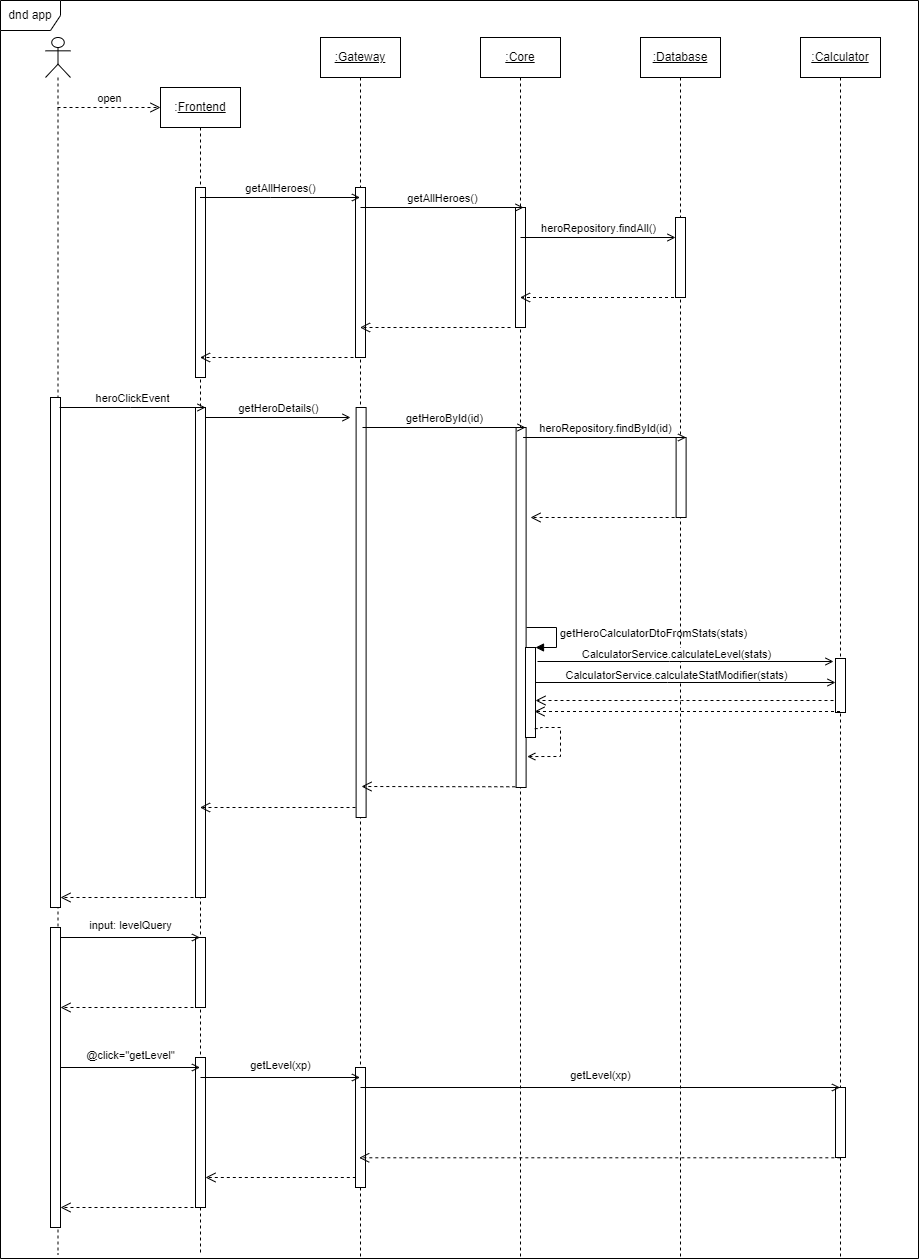

The diagram above was exported from draw.io. Its source (the exported page's mxGraphModel, read from the mxfile embedded in the PNG):
<mxGraphModel dx="1209" dy="818" grid="0" gridSize="10" guides="1" tooltips="1" connect="1" arrows="1" fold="1" page="1" pageScale="1" pageWidth="827" pageHeight="1169" background="#ffffff" math="0" shadow="0">
  <root>
    <mxCell id="0" />
    <mxCell id="1" parent="0" />
    <mxCell id="sAZkq3AStnGpB4W04-nh-13" value="" style="shape=umlLifeline;participant=umlActor;perimeter=lifelinePerimeter;whiteSpace=wrap;html=1;container=1;collapsible=0;recursiveResize=0;verticalAlign=top;spacingTop=36;outlineConnect=0;" parent="1" vertex="1">
      <mxGeometry x="45" y="40" width="25" height="1217" as="geometry" />
    </mxCell>
    <mxCell id="sAZkq3AStnGpB4W04-nh-68" value="" style="html=1;points=[];perimeter=orthogonalPerimeter;" parent="sAZkq3AStnGpB4W04-nh-13" vertex="1">
      <mxGeometry x="5" y="890" width="10" height="300" as="geometry" />
    </mxCell>
    <mxCell id="sAZkq3AStnGpB4W04-nh-14" value=":&lt;u&gt;Frontend&lt;/u&gt;" style="shape=umlLifeline;perimeter=lifelinePerimeter;whiteSpace=wrap;html=1;container=1;collapsible=0;recursiveResize=0;outlineConnect=0;" parent="1" vertex="1">
      <mxGeometry x="160" y="90" width="80" height="1167" as="geometry" />
    </mxCell>
    <mxCell id="sAZkq3AStnGpB4W04-nh-36" value="" style="html=1;points=[];perimeter=orthogonalPerimeter;" parent="sAZkq3AStnGpB4W04-nh-14" vertex="1">
      <mxGeometry x="35" y="100" width="10" height="190" as="geometry" />
    </mxCell>
    <mxCell id="sAZkq3AStnGpB4W04-nh-38" value="" style="html=1;points=[];perimeter=orthogonalPerimeter;" parent="sAZkq3AStnGpB4W04-nh-14" vertex="1">
      <mxGeometry x="-110" y="310" width="10" height="510" as="geometry" />
    </mxCell>
    <mxCell id="sAZkq3AStnGpB4W04-nh-39" value="" style="html=1;points=[];perimeter=orthogonalPerimeter;" parent="sAZkq3AStnGpB4W04-nh-14" vertex="1">
      <mxGeometry x="35" y="320" width="10" height="490" as="geometry" />
    </mxCell>
    <mxCell id="sAZkq3AStnGpB4W04-nh-41" value="heroClickEvent" style="html=1;verticalAlign=bottom;startArrow=none;endArrow=open;startSize=8;rounded=0;endFill=0;startFill=0;" parent="sAZkq3AStnGpB4W04-nh-14" edge="1">
      <mxGeometry relative="1" as="geometry">
        <mxPoint x="-100.92857142857144" y="320" as="sourcePoint" />
        <mxPoint x="45" y="320" as="targetPoint" />
        <Array as="points">
          <mxPoint x="-30" y="320" />
        </Array>
      </mxGeometry>
    </mxCell>
    <mxCell id="sAZkq3AStnGpB4W04-nh-67" value="" style="html=1;verticalAlign=bottom;endArrow=open;dashed=1;endSize=8;rounded=0;" parent="sAZkq3AStnGpB4W04-nh-14" edge="1">
      <mxGeometry relative="1" as="geometry">
        <mxPoint x="45" y="810" as="sourcePoint" />
        <mxPoint x="-100" y="810" as="targetPoint" />
      </mxGeometry>
    </mxCell>
    <mxCell id="sAZkq3AStnGpB4W04-nh-72" value="" style="html=1;points=[];perimeter=orthogonalPerimeter;" parent="sAZkq3AStnGpB4W04-nh-14" vertex="1">
      <mxGeometry x="35" y="970" width="10" height="150" as="geometry" />
    </mxCell>
    <mxCell id="sAZkq3AStnGpB4W04-nh-49" value="getHeroDetails()" style="html=1;verticalAlign=bottom;startArrow=none;endArrow=open;startSize=8;rounded=0;endFill=0;startFill=0;" parent="sAZkq3AStnGpB4W04-nh-14" edge="1">
      <mxGeometry relative="1" as="geometry">
        <mxPoint x="44.99888888888893" y="330" as="sourcePoint" />
        <mxPoint x="190" y="330" as="targetPoint" />
        <Array as="points" />
      </mxGeometry>
    </mxCell>
    <mxCell id="sAZkq3AStnGpB4W04-nh-78" value="" style="html=1;verticalAlign=bottom;endArrow=open;dashed=1;endSize=8;rounded=0;" parent="sAZkq3AStnGpB4W04-nh-14" edge="1">
      <mxGeometry relative="1" as="geometry">
        <mxPoint x="201.32" y="1090" as="sourcePoint" />
        <mxPoint x="45.00181818181801" y="1090" as="targetPoint" />
      </mxGeometry>
    </mxCell>
    <mxCell id="sAZkq3AStnGpB4W04-nh-83" value="" style="html=1;points=[];perimeter=orthogonalPerimeter;" parent="sAZkq3AStnGpB4W04-nh-14" vertex="1">
      <mxGeometry x="35" y="850" width="10" height="70" as="geometry" />
    </mxCell>
    <mxCell id="sAZkq3AStnGpB4W04-nh-15" value="&lt;u&gt;:Gateway&lt;/u&gt;" style="shape=umlLifeline;perimeter=lifelinePerimeter;whiteSpace=wrap;html=1;container=1;collapsible=0;recursiveResize=0;outlineConnect=0;" parent="1" vertex="1">
      <mxGeometry x="320" y="40" width="80" height="1220" as="geometry" />
    </mxCell>
    <mxCell id="sAZkq3AStnGpB4W04-nh-22" value="" style="html=1;points=[];perimeter=orthogonalPerimeter;" parent="sAZkq3AStnGpB4W04-nh-15" vertex="1">
      <mxGeometry x="35" y="150" width="10" height="170" as="geometry" />
    </mxCell>
    <mxCell id="sAZkq3AStnGpB4W04-nh-35" value="" style="html=1;verticalAlign=bottom;endArrow=open;dashed=1;endSize=8;rounded=0;" parent="sAZkq3AStnGpB4W04-nh-15" target="sAZkq3AStnGpB4W04-nh-14" edge="1">
      <mxGeometry relative="1" as="geometry">
        <mxPoint x="45" y="320" as="sourcePoint" />
        <mxPoint x="-35" y="320" as="targetPoint" />
      </mxGeometry>
    </mxCell>
    <mxCell id="sAZkq3AStnGpB4W04-nh-42" value="" style="html=1;points=[];perimeter=orthogonalPerimeter;" parent="sAZkq3AStnGpB4W04-nh-15" vertex="1">
      <mxGeometry x="35.61" y="370" width="10" height="410" as="geometry" />
    </mxCell>
    <mxCell id="sAZkq3AStnGpB4W04-nh-63" value="" style="html=1;verticalAlign=bottom;endArrow=open;dashed=1;endSize=8;rounded=0;" parent="sAZkq3AStnGpB4W04-nh-15" edge="1">
      <mxGeometry relative="1" as="geometry">
        <mxPoint x="200.81999999999994" y="749.29" as="sourcePoint" />
        <mxPoint x="41" y="749" as="targetPoint" />
        <Array as="points" />
      </mxGeometry>
    </mxCell>
    <mxCell id="sAZkq3AStnGpB4W04-nh-66" value="" style="html=1;verticalAlign=bottom;endArrow=open;dashed=1;endSize=8;rounded=0;" parent="sAZkq3AStnGpB4W04-nh-15" target="sAZkq3AStnGpB4W04-nh-14" edge="1">
      <mxGeometry relative="1" as="geometry">
        <mxPoint x="35" y="770" as="sourcePoint" />
        <mxPoint x="-60" y="780" as="targetPoint" />
      </mxGeometry>
    </mxCell>
    <mxCell id="sAZkq3AStnGpB4W04-nh-74" value="" style="html=1;points=[];perimeter=orthogonalPerimeter;" parent="sAZkq3AStnGpB4W04-nh-15" vertex="1">
      <mxGeometry x="35" y="1030" width="10" height="120" as="geometry" />
    </mxCell>
    <mxCell id="sAZkq3AStnGpB4W04-nh-16" value="&lt;u&gt;:Core&lt;/u&gt;" style="shape=umlLifeline;perimeter=lifelinePerimeter;whiteSpace=wrap;html=1;container=1;collapsible=0;recursiveResize=0;outlineConnect=0;" parent="1" vertex="1">
      <mxGeometry x="480" y="40" width="80" height="1220" as="geometry" />
    </mxCell>
    <mxCell id="sAZkq3AStnGpB4W04-nh-24" value="" style="html=1;points=[];perimeter=orthogonalPerimeter;" parent="sAZkq3AStnGpB4W04-nh-16" vertex="1">
      <mxGeometry x="35" y="170" width="10" height="120" as="geometry" />
    </mxCell>
    <mxCell id="sAZkq3AStnGpB4W04-nh-25" value="getAllHeroes()" style="html=1;verticalAlign=bottom;startArrow=none;endArrow=open;startSize=8;rounded=0;endFill=0;startFill=0;" parent="sAZkq3AStnGpB4W04-nh-16" edge="1">
      <mxGeometry relative="1" as="geometry">
        <mxPoint x="-120" y="170" as="sourcePoint" />
        <mxPoint x="43" y="170" as="targetPoint" />
      </mxGeometry>
    </mxCell>
    <mxCell id="sAZkq3AStnGpB4W04-nh-34" value="" style="html=1;verticalAlign=bottom;endArrow=open;dashed=1;endSize=8;rounded=0;" parent="sAZkq3AStnGpB4W04-nh-16" target="sAZkq3AStnGpB4W04-nh-15" edge="1">
      <mxGeometry relative="1" as="geometry">
        <mxPoint x="30" y="290" as="sourcePoint" />
        <mxPoint x="-50" y="290" as="targetPoint" />
      </mxGeometry>
    </mxCell>
    <mxCell id="sAZkq3AStnGpB4W04-nh-44" value="" style="html=1;points=[];perimeter=orthogonalPerimeter;" parent="sAZkq3AStnGpB4W04-nh-16" vertex="1">
      <mxGeometry x="35.61" y="390" width="10" height="360" as="geometry" />
    </mxCell>
    <mxCell id="sAZkq3AStnGpB4W04-nh-45" value="getHeroById(id)" style="html=1;verticalAlign=bottom;startArrow=none;endArrow=open;startSize=8;rounded=0;endFill=0;startFill=0;" parent="sAZkq3AStnGpB4W04-nh-16" edge="1">
      <mxGeometry relative="1" as="geometry">
        <mxPoint x="-118" y="390" as="sourcePoint" />
        <mxPoint x="45" y="390" as="targetPoint" />
      </mxGeometry>
    </mxCell>
    <mxCell id="sAZkq3AStnGpB4W04-nh-61" value="" style="html=1;points=[];perimeter=orthogonalPerimeter;" parent="sAZkq3AStnGpB4W04-nh-16" vertex="1">
      <mxGeometry x="45" y="610" width="10" height="90" as="geometry" />
    </mxCell>
    <mxCell id="sAZkq3AStnGpB4W04-nh-62" value="&lt;span class=&quot;pl-token&quot; style=&quot;box-sizing: border-box&quot;&gt;getHeroCalculatorDtoFromStats&lt;/span&gt;(stats)" style="edgeStyle=orthogonalEdgeStyle;html=1;align=left;spacingLeft=2;endArrow=block;rounded=0;entryX=1;entryY=0;" parent="sAZkq3AStnGpB4W04-nh-16" target="sAZkq3AStnGpB4W04-nh-61" edge="1">
      <mxGeometry relative="1" as="geometry">
        <mxPoint x="46" y="590" as="sourcePoint" />
        <Array as="points">
          <mxPoint x="46" y="590" />
          <mxPoint x="76" y="590" />
          <mxPoint x="76" y="610" />
        </Array>
      </mxGeometry>
    </mxCell>
    <mxCell id="sAZkq3AStnGpB4W04-nh-87" value="" style="edgeStyle=orthogonalEdgeStyle;html=1;align=left;spacingLeft=2;endArrow=open;rounded=0;endFill=0;dashed=1;exitX=0.92;exitY=0.901;exitDx=0;exitDy=0;exitPerimeter=0;entryX=1.118;entryY=0.914;entryDx=0;entryDy=0;entryPerimeter=0;" parent="sAZkq3AStnGpB4W04-nh-16" source="sAZkq3AStnGpB4W04-nh-61" target="sAZkq3AStnGpB4W04-nh-44" edge="1">
      <mxGeometry relative="1" as="geometry">
        <mxPoint x="60" y="720" as="sourcePoint" />
        <Array as="points">
          <mxPoint x="60" y="691" />
          <mxPoint x="60" y="690" />
          <mxPoint x="80" y="690" />
          <mxPoint x="80" y="719" />
        </Array>
        <mxPoint x="65" y="740" as="targetPoint" />
      </mxGeometry>
    </mxCell>
    <mxCell id="sAZkq3AStnGpB4W04-nh-17" value="&lt;u&gt;:Database&lt;/u&gt;" style="shape=umlLifeline;perimeter=lifelinePerimeter;whiteSpace=wrap;html=1;container=1;collapsible=0;recursiveResize=0;outlineConnect=0;" parent="1" vertex="1">
      <mxGeometry x="640" y="40" width="80" height="1220" as="geometry" />
    </mxCell>
    <mxCell id="sAZkq3AStnGpB4W04-nh-29" value="" style="html=1;points=[];perimeter=orthogonalPerimeter;" parent="sAZkq3AStnGpB4W04-nh-17" vertex="1">
      <mxGeometry x="35" y="180" width="10" height="80" as="geometry" />
    </mxCell>
    <mxCell id="sAZkq3AStnGpB4W04-nh-31" value="&lt;span&gt;heroRepository&lt;/span&gt;&lt;span class=&quot;pl-k&quot; style=&quot;box-sizing: border-box&quot;&gt;.&lt;/span&gt;&lt;span&gt;findAll()&lt;/span&gt;" style="html=1;verticalAlign=bottom;startArrow=none;endArrow=open;startSize=8;rounded=0;endFill=0;startFill=0;exitX=0.5;exitY=0.25;exitDx=0;exitDy=0;exitPerimeter=0;" parent="sAZkq3AStnGpB4W04-nh-17" source="sAZkq3AStnGpB4W04-nh-24" edge="1">
      <mxGeometry relative="1" as="geometry">
        <mxPoint x="-110" y="190" as="sourcePoint" />
        <mxPoint x="35" y="200" as="targetPoint" />
      </mxGeometry>
    </mxCell>
    <mxCell id="sAZkq3AStnGpB4W04-nh-47" value="" style="html=1;points=[];perimeter=orthogonalPerimeter;" parent="sAZkq3AStnGpB4W04-nh-17" vertex="1">
      <mxGeometry x="35.61" y="400" width="10" height="80" as="geometry" />
    </mxCell>
    <mxCell id="sAZkq3AStnGpB4W04-nh-55" value="heroRepository.findById(id)" style="html=1;verticalAlign=bottom;startArrow=none;endArrow=open;startSize=8;rounded=0;endFill=0;startFill=0;" parent="sAZkq3AStnGpB4W04-nh-17" edge="1">
      <mxGeometry relative="1" as="geometry">
        <mxPoint x="-117.38999999999999" y="400" as="sourcePoint" />
        <mxPoint x="45.610000000000014" y="400" as="targetPoint" />
      </mxGeometry>
    </mxCell>
    <mxCell id="sAZkq3AStnGpB4W04-nh-23" value="getAllHeroes()" style="html=1;verticalAlign=bottom;startArrow=none;endArrow=open;startSize=8;rounded=0;endFill=0;startFill=0;" parent="1" source="sAZkq3AStnGpB4W04-nh-14" target="sAZkq3AStnGpB4W04-nh-15" edge="1">
      <mxGeometry relative="1" as="geometry">
        <mxPoint x="220" y="100" as="sourcePoint" />
        <Array as="points">
          <mxPoint x="270" y="200" />
        </Array>
      </mxGeometry>
    </mxCell>
    <mxCell id="sAZkq3AStnGpB4W04-nh-32" value="" style="html=1;verticalAlign=bottom;endArrow=open;dashed=1;endSize=8;rounded=0;" parent="1" source="sAZkq3AStnGpB4W04-nh-17" target="sAZkq3AStnGpB4W04-nh-16" edge="1">
      <mxGeometry relative="1" as="geometry">
        <mxPoint x="650" y="290" as="sourcePoint" />
        <mxPoint x="570" y="290" as="targetPoint" />
        <Array as="points">
          <mxPoint x="600" y="300" />
        </Array>
      </mxGeometry>
    </mxCell>
    <mxCell id="sAZkq3AStnGpB4W04-nh-50" value="" style="html=1;verticalAlign=bottom;endArrow=open;dashed=1;endSize=8;rounded=0;" parent="1" edge="1">
      <mxGeometry relative="1" as="geometry">
        <mxPoint x="680.11" y="520" as="sourcePoint" />
        <mxPoint x="530" y="520" as="targetPoint" />
        <Array as="points">
          <mxPoint x="600.61" y="520" />
        </Array>
      </mxGeometry>
    </mxCell>
    <mxCell id="sAZkq3AStnGpB4W04-nh-51" value="&lt;u&gt;:Calculator&lt;/u&gt;" style="shape=umlLifeline;perimeter=lifelinePerimeter;whiteSpace=wrap;html=1;container=1;collapsible=0;recursiveResize=0;outlineConnect=0;" parent="1" vertex="1">
      <mxGeometry x="800" y="40" width="80" height="1221" as="geometry" />
    </mxCell>
    <mxCell id="sAZkq3AStnGpB4W04-nh-57" value="" style="html=1;points=[];perimeter=orthogonalPerimeter;" parent="sAZkq3AStnGpB4W04-nh-51" vertex="1">
      <mxGeometry x="35" y="621" width="10" height="54" as="geometry" />
    </mxCell>
    <mxCell id="sAZkq3AStnGpB4W04-nh-76" value="" style="html=1;points=[];perimeter=orthogonalPerimeter;" parent="sAZkq3AStnGpB4W04-nh-51" vertex="1">
      <mxGeometry x="35" y="1050" width="10" height="70" as="geometry" />
    </mxCell>
    <mxCell id="sAZkq3AStnGpB4W04-nh-56" value="CalculatorService.calculateLevel(stats)" style="html=1;verticalAlign=bottom;startArrow=none;endArrow=open;startSize=8;rounded=0;endFill=0;startFill=0;" parent="1" edge="1">
      <mxGeometry x="-0.0612" y="-2" relative="1" as="geometry">
        <mxPoint x="537" y="664" as="sourcePoint" />
        <mxPoint x="833" y="664" as="targetPoint" />
        <Array as="points">
          <mxPoint x="669" y="664" />
        </Array>
        <mxPoint as="offset" />
      </mxGeometry>
    </mxCell>
    <mxCell id="sAZkq3AStnGpB4W04-nh-58" value="" style="html=1;verticalAlign=bottom;endArrow=open;dashed=1;endSize=8;rounded=0;" parent="1" source="sAZkq3AStnGpB4W04-nh-51" edge="1">
      <mxGeometry relative="1" as="geometry">
        <mxPoint x="730.1100000000001" y="630" as="sourcePoint" />
        <mxPoint x="534" y="714" as="targetPoint" />
        <Array as="points">
          <mxPoint x="775" y="714" />
          <mxPoint x="680" y="714" />
        </Array>
      </mxGeometry>
    </mxCell>
    <mxCell id="sAZkq3AStnGpB4W04-nh-69" value="open" style="html=1;verticalAlign=bottom;endArrow=open;dashed=1;endSize=8;rounded=0;" parent="1" source="sAZkq3AStnGpB4W04-nh-13" edge="1">
      <mxGeometry relative="1" as="geometry">
        <mxPoint x="150" y="110" as="sourcePoint" />
        <mxPoint x="160" y="110" as="targetPoint" />
      </mxGeometry>
    </mxCell>
    <mxCell id="sAZkq3AStnGpB4W04-nh-71" value="&lt;div style=&quot;line-height: 19px&quot;&gt;@click=&quot;getLevel&quot;&lt;/div&gt;" style="html=1;verticalAlign=bottom;endArrow=open;rounded=0;endFill=0;" parent="1" edge="1">
      <mxGeometry width="80" relative="1" as="geometry">
        <mxPoint x="60" y="1070" as="sourcePoint" />
        <mxPoint x="199.5" y="1070" as="targetPoint" />
      </mxGeometry>
    </mxCell>
    <mxCell id="sAZkq3AStnGpB4W04-nh-73" value="&lt;div style=&quot;line-height: 19px&quot;&gt;&lt;span&gt;getLevel(xp)&lt;/span&gt;&lt;br&gt;&lt;/div&gt;" style="html=1;verticalAlign=bottom;endArrow=open;rounded=0;endFill=0;" parent="1" edge="1">
      <mxGeometry width="80" relative="1" as="geometry">
        <mxPoint x="200" y="1080" as="sourcePoint" />
        <mxPoint x="359.5" y="1080" as="targetPoint" />
      </mxGeometry>
    </mxCell>
    <mxCell id="sAZkq3AStnGpB4W04-nh-75" value="&lt;div style=&quot;line-height: 19px&quot;&gt;&lt;span&gt;getLevel(xp)&lt;/span&gt;&lt;br&gt;&lt;/div&gt;" style="html=1;verticalAlign=bottom;endArrow=open;rounded=0;endFill=0;" parent="1" edge="1">
      <mxGeometry width="80" relative="1" as="geometry">
        <mxPoint x="360" y="1090" as="sourcePoint" />
        <mxPoint x="839.5" y="1090" as="targetPoint" />
      </mxGeometry>
    </mxCell>
    <mxCell id="sAZkq3AStnGpB4W04-nh-77" value="" style="html=1;verticalAlign=bottom;endArrow=open;dashed=1;endSize=8;rounded=0;" parent="1" edge="1">
      <mxGeometry relative="1" as="geometry">
        <mxPoint x="839.8199999999999" y="1160.29" as="sourcePoint" />
        <mxPoint x="358.681818181818" y="1160.29" as="targetPoint" />
        <Array as="points" />
      </mxGeometry>
    </mxCell>
    <mxCell id="sAZkq3AStnGpB4W04-nh-79" value="" style="html=1;verticalAlign=bottom;endArrow=open;dashed=1;endSize=8;rounded=0;" parent="1" edge="1">
      <mxGeometry relative="1" as="geometry">
        <mxPoint x="204.99999999999994" y="1210" as="sourcePoint" />
        <mxPoint x="60" y="1210" as="targetPoint" />
        <Array as="points">
          <mxPoint x="123.68" y="1210" />
        </Array>
      </mxGeometry>
    </mxCell>
    <mxCell id="sAZkq3AStnGpB4W04-nh-82" value="&lt;div style=&quot;line-height: 19px&quot;&gt;input: levelQuery&lt;/div&gt;" style="html=1;verticalAlign=bottom;endArrow=open;rounded=0;endFill=0;" parent="1" edge="1">
      <mxGeometry width="80" relative="1" as="geometry">
        <mxPoint x="60" y="940" as="sourcePoint" />
        <mxPoint x="199.5" y="940" as="targetPoint" />
      </mxGeometry>
    </mxCell>
    <mxCell id="sAZkq3AStnGpB4W04-nh-84" value="" style="html=1;verticalAlign=bottom;endArrow=open;dashed=1;endSize=8;rounded=0;" parent="1" edge="1">
      <mxGeometry relative="1" as="geometry">
        <mxPoint x="205" y="1010" as="sourcePoint" />
        <mxPoint x="60" y="1010" as="targetPoint" />
        <Array as="points">
          <mxPoint x="123.68" y="1010" />
        </Array>
      </mxGeometry>
    </mxCell>
    <mxCell id="sAZkq3AStnGpB4W04-nh-88" value="dnd app" style="shape=umlFrame;whiteSpace=wrap;html=1;gradientColor=none;swimlaneFillColor=none;" parent="1" vertex="1">
      <mxGeometry y="3" width="918" height="1258" as="geometry" />
    </mxCell>
    <mxCell id="Th9oRucA03L1OtfejIgd-1" value="CalculatorService.calculateStatModifier(stats)" style="html=1;verticalAlign=bottom;startArrow=none;endArrow=open;startSize=8;rounded=0;endFill=0;startFill=0;" edge="1" parent="1">
      <mxGeometry x="-0.0612" y="-2" relative="1" as="geometry">
        <mxPoint x="535" y="685" as="sourcePoint" />
        <mxPoint x="835" y="685" as="targetPoint" />
        <Array as="points">
          <mxPoint x="667" y="685" />
        </Array>
        <mxPoint as="offset" />
      </mxGeometry>
    </mxCell>
    <mxCell id="Th9oRucA03L1OtfejIgd-2" value="" style="html=1;verticalAlign=bottom;endArrow=open;dashed=1;endSize=8;rounded=0;" edge="1" parent="1">
      <mxGeometry relative="1" as="geometry">
        <mxPoint x="833" y="703" as="sourcePoint" />
        <mxPoint x="535" y="703" as="targetPoint" />
        <Array as="points">
          <mxPoint x="776" y="703" />
          <mxPoint x="681" y="703" />
        </Array>
      </mxGeometry>
    </mxCell>
  </root>
</mxGraphModel>